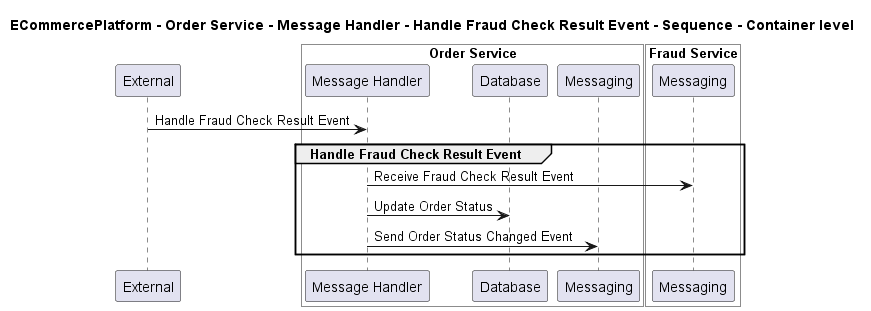

The diagram above was rendered by PlantUML. Its source (embedded in the PNG):
@startuml
!pragma layout smetana

title ECommercePlatform - Order Service - Message Handler - Handle Fraud Check Result Event - Sequence - Container level

participant "External" as C4InterFlow.SoftwareSystems.ExternalSystem

box "Order Service" #White
    participant "Message Handler" as ECommercePlatform.SoftwareSystems.OrderService.Containers.MessageHandler
    participant "Database" as ECommercePlatform.SoftwareSystems.OrderService.Containers.Database
    participant "Messaging" as ECommercePlatform.SoftwareSystems.OrderService.Containers.Messaging
end box


box "Fraud Service" #White
    participant "Messaging" as ECommercePlatform.SoftwareSystems.FraudService.Containers.Messaging
end box


C4InterFlow.SoftwareSystems.ExternalSystem -> ECommercePlatform.SoftwareSystems.OrderService.Containers.MessageHandler : Handle Fraud Check Result Event
group Handle Fraud Check Result Event
ECommercePlatform.SoftwareSystems.OrderService.Containers.MessageHandler -> ECommercePlatform.SoftwareSystems.FraudService.Containers.Messaging : Receive Fraud Check Result Event
ECommercePlatform.SoftwareSystems.OrderService.Containers.MessageHandler -> ECommercePlatform.SoftwareSystems.OrderService.Containers.Database : Update Order Status
ECommercePlatform.SoftwareSystems.OrderService.Containers.MessageHandler -> ECommercePlatform.SoftwareSystems.OrderService.Containers.Messaging : Send Order Status Changed Event
end


@enduml